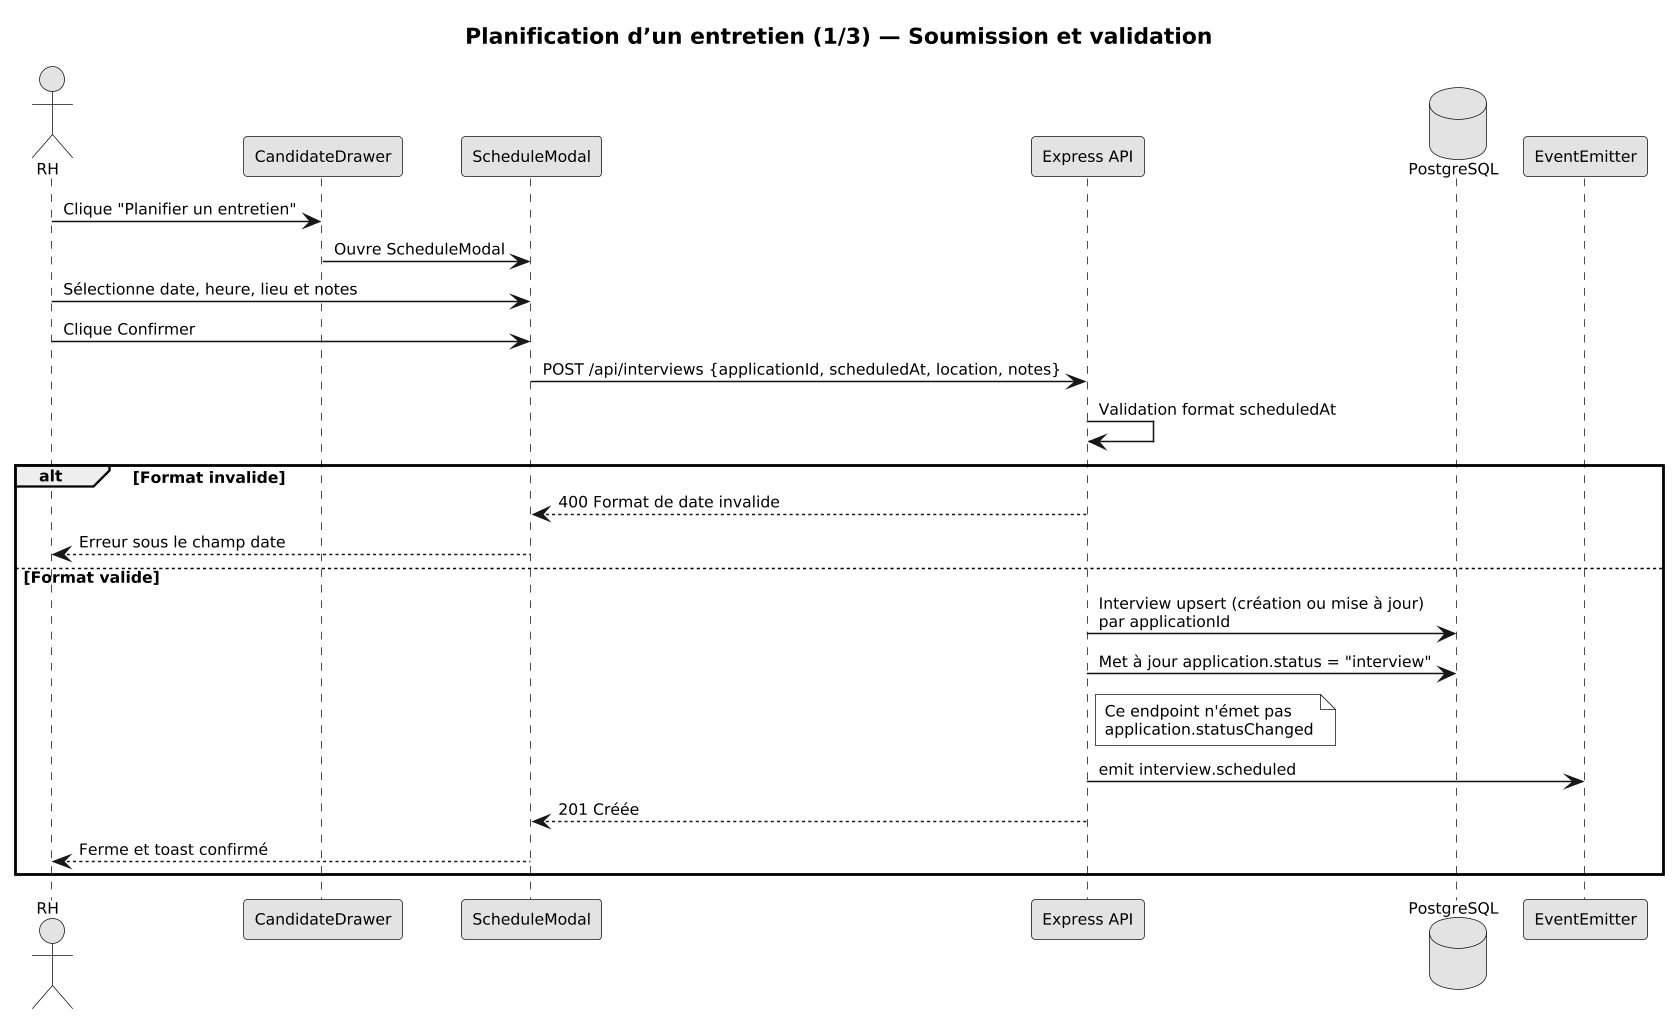

The diagram above was rendered by PlantUML. Its source (embedded in the PNG):
@startuml
skinparam dpi 150
skinparam monochrome true
skinparam shadowing false
skinparam defaultFontSize 10

title **Planification d’un entretien (1/3) — Soumission et validation**

actor RH
participant "CandidateDrawer" as Drawer
participant "ScheduleModal" as Modal
participant "Express API" as API
database "PostgreSQL" as DB
participant "EventEmitter" as Emitter

RH -> Drawer : Clique "Planifier un entretien"
Drawer -> Modal : Ouvre ScheduleModal

RH -> Modal : Sélectionne date, heure, lieu et notes
RH -> Modal : Clique Confirmer

Modal -> API : POST /api/interviews {applicationId, scheduledAt, location, notes}
API -> API : Validation format scheduledAt

alt Format invalide
    API --> Modal : 400 Format de date invalide
    Modal --> RH : Erreur sous le champ date
else Format valide
    API -> DB : Interview upsert (création ou mise à jour)\npar applicationId
    API -> DB : Met à jour application.status = "interview"
    note right API : Ce endpoint n'émet pas\napplication.statusChanged
    API -> Emitter : emit interview.scheduled
    API --> Modal : 201 Créée
    Modal --> RH : Ferme et toast confirmé
end
@enduml